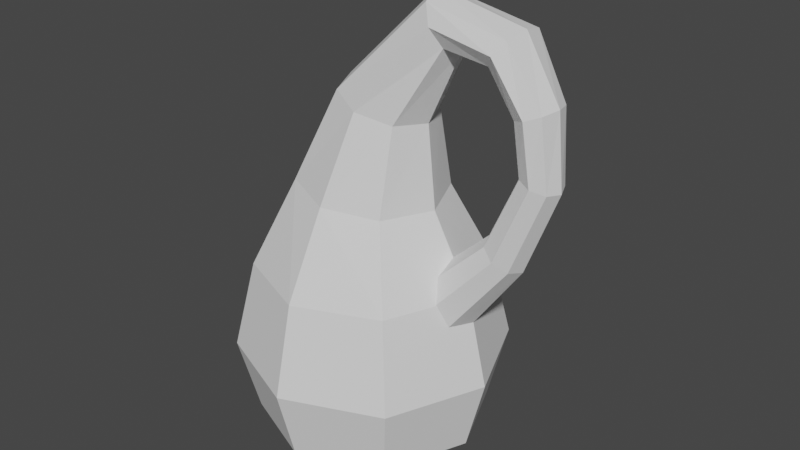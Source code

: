 # Source: Klein.blend  (saved by Blender 2.80.75; exported with 4.5.12 LTS)
import bpy
from mathutils import Matrix  # noqa: F401  (used for matrix-valued properties, if any)

bpy.ops.wm.read_factory_settings(use_empty=True)
scene = bpy.context.scene
scene.name = 'Scene'

# ---- collections
col_collection = bpy.data.collections.new('Collection'); scene.collection.children.link(col_collection)

# ---- world
world_world = bpy.data.worlds.new('World'); scene.world = world_world
world_world.use_nodes = True; world_world.node_tree.nodes.clear()
_N = world_world.node_tree.nodes; _L = world_world.node_tree.links
n0 = _N.new('ShaderNodeOutputWorld'); n0.name = 'World Output'; n0.location = (300, 300)
n1 = _N.new('ShaderNodeBackground'); n1.name = 'Background'; n1.location = (10, 300)
n1.inputs[0].default_value = (0.05088, 0.05088, 0.05088, 1.0)
_L.new(n1.outputs[0], n0.inputs[0])
n0.is_active_output = True
world_world.color = (0.05088, 0.05088, 0.05088)
world_world.use_sun_shadow = False
world_world.sun_shadow_jitter_overblur = 0.0

# ---- meshes
me_cylinder = bpy.data.meshes.new('Cylinder')
me_cylinder.from_pydata([(-1.538e-08, 0.7051, -1.0), (0.01452, 0.5624, 1.065), (0.4986, 0.4986, -1.0), (0.4099, 0.3977, 1.023), (0.7051, -2.862e-08, -1.0), (0.5737, -4.02e-08, 1.005), (0.4986, -0.4986, -1.0), (0.4099, -0.3977, 1.023), (-7.702e-08, -0.7051, -1.0), (0.01452, -0.5624, 1.065), (-0.4986, -0.4986, -1.0), (-0.3809, -0.3977, 1.108), (-0.7051, 1.061e-08, -1.0), (-0.5447, -2.514e-08, 1.126), (-0.4986, 0.4986, -1.0), (-0.3809, 0.3977, 1.108), (4.701e-09, 1.055, -0.2613), (0.7458, 0.7458, -0.2613), (1.055, -4.466e-08, -0.2613), (0.7458, -0.7458, -0.2613), (-8.751e-08, -1.055, -0.2613), (-0.7458, -0.7458, -0.2613), (-1.055, 1.402e-08, -0.2613), (-0.7458, 0.7458, -0.2613), (0.1611, 0.3631, 1.74), (0.4072, 0.2568, 1.667), (0.5091, 1.441e-08, 1.637), (0.4072, -0.2568, 1.667), (0.1611, -0.3631, 1.74), (-0.08495, -0.2568, 1.814), (-0.1869, 6.737e-09, 1.844), (-0.08495, 0.2568, 1.814), (0.6677, 0.2189, 2.383), (0.7377, 0.1548, 2.245), (0.7667, -5.681e-08, 2.188), (0.7377, -0.1548, 2.245), (0.6677, -0.2189, 2.383), (0.5977, -0.1548, 2.521), (0.5687, -9.71e-08, 2.579), (0.5977, 0.1548, 2.521), (1.425, 0.1524, 1.47), (1.321, 0.1078, 1.498), (1.278, 3.59e-08, 1.509), (1.321, -0.1078, 1.498), (1.425, -0.1524, 1.47), (1.53, -0.1078, 1.443), (1.573, 5.491e-08, 1.431), (1.53, 0.1078, 1.443), (1.18, 0.1697, 0.8752), (1.08, 0.12, 0.9414), (1.039, 1.069e-07, 0.9688), (1.08, -0.12, 0.9414), (1.18, -0.1697, 0.8752), (1.28, -0.12, 0.8089), (1.322, 1.415e-07, 0.7815), (1.28, 0.12, 0.8089), (0.3455, 0.3235, -0.05673), (0.1272, 0.2288, 0.01178), (0.03679, 1.424e-07, 0.04015), (0.1272, -0.2288, 0.01178), (0.3455, -0.3235, -0.05673), (0.5637, -0.2288, -0.1252), (0.6541, 1.865e-07, -0.1536), (0.5637, 0.2288, -0.1252), (0.4333, -0.321, -0.7385), (0.1158, -0.454, -0.7226), (0.5648, 3.813e-08, -0.7451), (0.4333, 0.321, -0.7385), (0.1158, 0.454, -0.7226), (-0.2018, 0.321, -0.7066), (-0.3333, 4.514e-08, -0.7), (-0.2018, -0.321, -0.7066), (1.226, -0.1743, 2.398), (1.252, -7.913e-08, 2.436), (1.101, -0.1743, 2.212), (1.164, -0.2465, 2.305), (1.101, 0.1743, 2.212), (1.075, -5.755e-08, 2.174), (1.226, 0.1743, 2.398), (1.164, 0.2465, 2.305), (1.479, -0.137, 1.967), (1.281, -0.137, 1.891), (1.281, 0.137, 1.891), (1.38, 0.1937, 1.929), (1.52, -1.916e-08, 1.983), (1.38, -0.1937, 1.929), (1.24, -1.544e-08, 1.875), (1.479, 0.137, 1.967), (0.6378, 0.6378, -0.8431), (0.902, -3.835e-08, -0.8431), (0.6378, -0.6378, -0.8431), (-8.194e-08, -0.902, -0.8431), (-0.6378, -0.6378, -0.8431), (-0.902, 1.183e-08, -0.8431), (-0.6378, 0.6378, -0.8431), (-3.09e-09, 0.902, -0.8431), (-5.744e-09, 0.8887, 0.4274), (0.6284, 0.6284, 0.4274), (0.8887, -3.553e-08, 0.4274), (0.6284, -0.6284, 0.4274), (-8.344e-08, -0.8887, 0.4274), (-0.6284, -0.6284, 0.4274), (-0.8887, 1.391e-08, 0.4274), (-0.6284, 0.6284, 0.4274)], [], [(96, 1, 3, 97), (97, 3, 5, 98), (98, 5, 7, 99), (99, 7, 9, 100), (100, 9, 11, 101), (101, 11, 13, 102), (93, 22, 23, 94), (102, 13, 15, 103), (103, 15, 1, 96), (94, 23, 16, 95), (92, 21, 22, 93), (91, 20, 21, 92), (90, 19, 20, 91), (89, 18, 19, 90), (88, 17, 18, 89), (95, 16, 17, 88), (13, 11, 29, 30), (9, 7, 27, 28), (15, 13, 30, 31), (5, 3, 25, 26), (11, 9, 28, 29), (1, 15, 31, 24), (3, 1, 24, 25), (7, 5, 26, 27), (31, 30, 38, 39), (29, 28, 36, 37), (27, 26, 34, 35), (25, 24, 32, 33), (24, 31, 39, 32), (30, 29, 37, 38), (28, 27, 35, 36), (26, 25, 33, 34), (84, 80, 45, 46), (85, 81, 43, 44), (86, 82, 41, 42), (87, 84, 46, 47), (80, 85, 44, 45), (81, 86, 42, 43), (82, 83, 40, 41), (83, 87, 47, 40), (41, 40, 48, 49), (40, 47, 55, 48), (46, 45, 53, 54), (44, 43, 51, 52), (42, 41, 49, 50), (47, 46, 54, 55), (45, 44, 52, 53), (43, 42, 50, 51), (55, 54, 62, 63), (53, 52, 60, 61), (51, 50, 58, 59), (49, 48, 56, 57), (48, 55, 63, 56), (54, 53, 61, 62), (52, 51, 59, 60), (50, 49, 57, 58), (65, 60, 61, 64), (64, 61, 62, 66), (66, 62, 63, 67), (67, 63, 56, 68), (68, 56, 57, 69), (69, 57, 58, 70), (70, 58, 59, 71), (71, 59, 60, 65), (10, 71, 65, 8), (12, 70, 71, 10), (14, 69, 70, 12), (0, 68, 69, 14), (2, 67, 68, 0), (4, 66, 67, 2), (6, 64, 66, 4), (8, 65, 64, 6), (32, 39, 78, 79), (33, 32, 79, 76), (35, 34, 77, 74), (37, 36, 75, 72), (39, 38, 73, 78), (34, 33, 76, 77), (36, 35, 74, 75), (38, 37, 72, 73), (79, 78, 87, 83), (76, 79, 83, 82), (74, 77, 86, 81), (72, 75, 85, 80), (78, 73, 84, 87), (77, 76, 82, 86), (75, 74, 81, 85), (73, 72, 80, 84), (0, 95, 88, 2), (2, 88, 89, 4), (4, 89, 90, 6), (6, 90, 91, 8), (8, 91, 92, 10), (10, 92, 93, 12), (14, 94, 95, 0), (12, 93, 94, 14), (23, 103, 96, 16), (22, 102, 103, 23), (21, 101, 102, 22), (20, 100, 101, 21), (19, 99, 100, 20), (18, 98, 99, 19), (17, 97, 98, 18), (16, 96, 97, 17)])
_uv = me_cylinder.uv_layers.new(name='UVMap')
_uv.uv.foreach_set('vector', [1.0, 0.875, 1.0, 1.0, 0.875, 1.0, 0.875, 0.875, 0.875, 0.875, 0.875, 1.0, 0.75, 1.0, 0.75, 0.875, 0.75, 0.875, 0.75, 1.0, 0.625, 1.0, 0.625, 0.875, 0.625, 0.875, 0.625, 1.0, 0.5, 1.0, 0.5, 0.875, 0.5, 0.875, 0.5, 1.0, 0.375, 1.0, 0.375, 0.875, 0.375, 0.875, 0.375, 1.0, 0.25, 1.0, 0.25, 0.875, 0.25, 0.5392, 0.25, 0.75, 0.125, 0.75, 0.125, 0.5392, 0.25, 0.875, 0.25, 1.0, 0.125, 1.0, 0.125, 0.875, 0.125, 0.875, 0.125, 1.0, 0.0, 1.0, 0.0, 0.875, 0.125, 0.5392, 0.125, 0.75, 0.0, 0.75, 0.0, 0.5392, 0.375, 0.5392, 0.375, 0.75, 0.25, 0.75, 0.25, 0.5392, 0.5, 0.5392, 0.5, 0.75, 0.375, 0.75, 0.375, 0.5392, 0.625, 0.5392, 0.625, 0.75, 0.5, 0.75, 0.5, 0.5392, 0.75, 0.5392, 0.75, 0.75, 0.625, 0.75, 0.625, 0.5392, 0.875, 0.5392, 0.875, 0.75, 0.75, 0.75, 0.75, 0.5392, 1.0, 0.5392, 1.0, 0.75, 0.875, 0.75, 0.875, 0.5392, 0.25, 1.0, 0.375, 1.0, 0.375, 1.0, 0.25, 1.0, 0.5, 1.0, 0.625, 1.0, 0.625, 1.0, 0.5, 1.0, 0.125, 1.0, 0.25, 1.0, 0.25, 1.0, 0.125, 1.0, 0.75, 1.0, 0.875, 1.0, 0.875, 1.0, 0.75, 1.0, 0.375, 1.0, 0.5, 1.0, 0.5, 1.0, 0.375, 1.0, 0.0, 1.0, 0.125, 1.0, 0.125, 1.0, 0.0, 1.0, 0.875, 1.0, 1.0, 1.0, 1.0, 1.0, 0.875, 1.0, 0.625, 1.0, 0.75, 1.0, 0.75, 1.0, 0.625, 1.0, 0.125, 1.0, 0.25, 1.0, 0.25, 1.0, 0.125, 1.0, 0.375, 1.0, 0.5, 1.0, 0.5, 1.0, 0.375, 1.0, 0.625, 1.0, 0.75, 1.0, 0.75, 1.0, 0.625, 1.0, 0.875, 1.0, 1.0, 1.0, 1.0, 1.0, 0.875, 1.0, 0.0, 1.0, 0.125, 1.0, 0.125, 1.0, 0.0, 1.0, 0.25, 1.0, 0.375, 1.0, 0.375, 1.0, 0.25, 1.0, 0.5, 1.0, 0.625, 1.0, 0.625, 1.0, 0.5, 1.0, 0.75, 1.0, 0.875, 1.0, 0.875, 1.0, 0.75, 1.0, 0.25, 1.0, 0.375, 1.0, 0.375, 1.0, 0.25, 1.0, 0.5, 1.0, 0.625, 1.0, 0.625, 1.0, 0.5, 1.0, 0.75, 1.0, 0.875, 1.0, 0.875, 1.0, 0.75, 1.0, 0.125, 1.0, 0.25, 1.0, 0.25, 1.0, 0.125, 1.0, 0.375, 1.0, 0.5, 1.0, 0.5, 1.0, 0.375, 1.0, 0.625, 1.0, 0.75, 1.0, 0.75, 1.0, 0.625, 1.0, 0.875, 1.0, 1.0, 1.0, 1.0, 1.0, 0.875, 1.0, 0.0, 1.0, 0.125, 1.0, 0.125, 1.0, 0.0, 1.0, 0.875, 1.0, 1.0, 1.0, 1.0, 1.0, 0.875, 1.0, 0.0, 1.0, 0.125, 1.0, 0.125, 1.0, 0.0, 1.0, 0.25, 1.0, 0.375, 1.0, 0.375, 1.0, 0.25, 1.0, 0.5, 1.0, 0.625, 1.0, 0.625, 1.0, 0.5, 1.0, 0.75, 1.0, 0.875, 1.0, 0.875, 1.0, 0.75, 1.0, 0.125, 1.0, 0.25, 1.0, 0.25, 1.0, 0.125, 1.0, 0.375, 1.0, 0.5, 1.0, 0.5, 1.0, 0.375, 1.0, 0.625, 1.0, 0.75, 1.0, 0.75, 1.0, 0.625, 1.0, 0.125, 1.0, 0.25, 1.0, 0.25, 1.0, 0.125, 1.0, 0.375, 1.0, 0.5, 1.0, 0.5, 1.0, 0.375, 1.0, 0.625, 1.0, 0.75, 1.0, 0.75, 1.0, 0.625, 1.0, 0.875, 1.0, 1.0, 1.0, 1.0, 1.0, 0.875, 1.0, 0.0, 1.0, 0.125, 1.0, 0.125, 1.0, 0.0, 1.0, 0.25, 1.0, 0.375, 1.0, 0.375, 1.0, 0.25, 1.0, 0.5, 1.0, 0.625, 1.0, 0.625, 1.0, 0.5, 1.0, 0.75, 1.0, 0.875, 1.0, 0.875, 1.0, 0.75, 1.0, 0.5, 0.6841, 0.5, 1.0, 0.375, 1.0, 0.533, 0.6841, 0.533, 0.6841, 0.375, 1.0, 0.25, 1.0, 0.5659, 0.6841, 0.5659, 0.6841, 0.25, 1.0, 0.125, 1.0, 0.5989, 0.6841, 0.5989, 0.6841, 0.125, 1.0, 0.0, 1.0, 0.6318, 0.6841, 0.6318, 0.6841, 0.0, 1.0, 0.875, 1.0, 0.4011, 0.6841, 0.4011, 0.6841, 0.875, 1.0, 0.75, 1.0, 0.4341, 0.6841, 0.4341, 0.6841, 0.75, 1.0, 0.625, 1.0, 0.467, 0.6841, 0.467, 0.6841, 0.625, 1.0, 0.5, 1.0, 0.5, 0.6841, 0.375, 0.5, 0.467, 0.6841, 0.5, 0.6841, 0.5, 0.5, 0.25, 0.5, 0.4341, 0.6841, 0.467, 0.6841, 0.375, 0.5, 0.125, 0.5, 0.4011, 0.6841, 0.4341, 0.6841, 0.25, 0.5, 1.0, 0.5, 0.6318, 0.6841, 0.4011, 0.6841, 0.125, 0.5, 0.875, 0.5, 0.5989, 0.6841, 0.6318, 0.6841, 1.0, 0.5, 0.75, 0.5, 0.5659, 0.6841, 0.5989, 0.6841, 0.875, 0.5, 0.625, 0.5, 0.533, 0.6841, 0.5659, 0.6841, 0.75, 0.5, 0.5, 0.5, 0.5, 0.6841, 0.533, 0.6841, 0.625, 0.5, 0.0, 1.0, 0.125, 1.0, 0.125, 1.0, 0.0, 1.0, 0.875, 1.0, 1.0, 1.0, 1.0, 1.0, 0.875, 1.0, 0.625, 1.0, 0.75, 1.0, 0.75, 1.0, 0.625, 1.0, 0.375, 1.0, 0.5, 1.0, 0.5, 1.0, 0.375, 1.0, 0.125, 1.0, 0.25, 1.0, 0.25, 1.0, 0.125, 1.0, 0.75, 1.0, 0.875, 1.0, 0.875, 1.0, 0.75, 1.0, 0.5, 1.0, 0.625, 1.0, 0.625, 1.0, 0.5, 1.0, 0.25, 1.0, 0.375, 1.0, 0.375, 1.0, 0.25, 1.0, 0.0, 1.0, 0.125, 1.0, 0.125, 1.0, 0.0, 1.0, 0.875, 1.0, 1.0, 1.0, 1.0, 1.0, 0.875, 1.0, 0.625, 1.0, 0.75, 1.0, 0.75, 1.0, 0.625, 1.0, 0.375, 1.0, 0.5, 1.0, 0.5, 1.0, 0.375, 1.0, 0.125, 1.0, 0.25, 1.0, 0.25, 1.0, 0.125, 1.0, 0.75, 1.0, 0.875, 1.0, 0.875, 1.0, 0.75, 1.0, 0.5, 1.0, 0.625, 1.0, 0.625, 1.0, 0.5, 1.0, 0.25, 1.0, 0.375, 1.0, 0.375, 1.0, 0.25, 1.0, 1.0, 0.5, 1.0, 0.5392, 0.875, 0.5392, 0.875, 0.5, 0.875, 0.5, 0.875, 0.5392, 0.75, 0.5392, 0.75, 0.5, 0.75, 0.5, 0.75, 0.5392, 0.625, 0.5392, 0.625, 0.5, 0.625, 0.5, 0.625, 0.5392, 0.5, 0.5392, 0.5, 0.5, 0.5, 0.5, 0.5, 0.5392, 0.375, 0.5392, 0.375, 0.5, 0.375, 0.5, 0.375, 0.5392, 0.25, 0.5392, 0.25, 0.5, 0.125, 0.5, 0.125, 0.5392, 0.0, 0.5392, 0.0, 0.5, 0.25, 0.5, 0.25, 0.5392, 0.125, 0.5392, 0.125, 0.5, 0.125, 0.75, 0.125, 0.875, 0.0, 0.875, 0.0, 0.75, 0.25, 0.75, 0.25, 0.875, 0.125, 0.875, 0.125, 0.75, 0.375, 0.75, 0.375, 0.875, 0.25, 0.875, 0.25, 0.75, 0.5, 0.75, 0.5, 0.875, 0.375, 0.875, 0.375, 0.75, 0.625, 0.75, 0.625, 0.875, 0.5, 0.875, 0.5, 0.75, 0.75, 0.75, 0.75, 0.875, 0.625, 0.875, 0.625, 0.75, 0.875, 0.75, 0.875, 0.875, 0.75, 0.875, 0.75, 0.75, 1.0, 0.75, 1.0, 0.875, 0.875, 0.875, 0.875, 0.75])
me_cylinder.use_remesh_preserve_volume = False
me_cylinder.use_remesh_preserve_attributes = False
me_cylinder.use_mirror_vertex_groups = False
me_cylinder.update()

# ---- objects
ob_cylinder = bpy.data.objects.new('Cylinder', me_cylinder)

# ---- transforms, parenting, visibility, modifiers, constraints
ob_cylinder.location = (0.0, 0.0, 0.0)
ob_cylinder.lineart.crease_threshold = 0.0

# ---- collection membership
col_collection.objects.link(ob_cylinder)

# ---- scene / render settings (as saved in the file)
scene.frame_start = 1; scene.frame_end = 250; scene.frame_set(18)
scene.render.engine = 'BLENDER_EEVEE_NEXT'
scene.cycles.use_denoising = False
scene.cycles.samples = 128
scene.cycles.sampling_pattern = 'TABULATED_SOBOL'
scene.cycles.use_adaptive_sampling = False
scene.cycles.use_light_tree = False
scene.view_settings.view_transform = 'Filmic'
bpy.context.view_layer.update()

# ---- added for rendering (the .blend has no active camera and no usable light): camera, sun
cam_auto = bpy.data.cameras.new('AutoCamera')
cam_auto.lens = 50.0
cam_auto.sensor_width = 36.0
cam_auto.clip_end = 1000.0
ob_auto_camera = bpy.data.objects.new('AutoCamera', cam_auto)
scene.collection.objects.link(ob_auto_camera)
ob_auto_camera.location = (4.80672, -5.45725, 4.42747)
ob_auto_camera.rotation_euler = (1.09748, -7.21219e-08, 0.694738)
scene.camera = ob_auto_camera
light_auto_sun = bpy.data.lights.new('AutoSun', 'SUN')
light_auto_sun.energy = 3.0
light_auto_sun.angle = 0.0523599
ob_auto_sun = bpy.data.objects.new('AutoSun', light_auto_sun)
scene.collection.objects.link(ob_auto_sun)
ob_auto_sun.rotation_euler = (0.872665, 0.174533, 0.523599)
bpy.context.view_layer.update()
